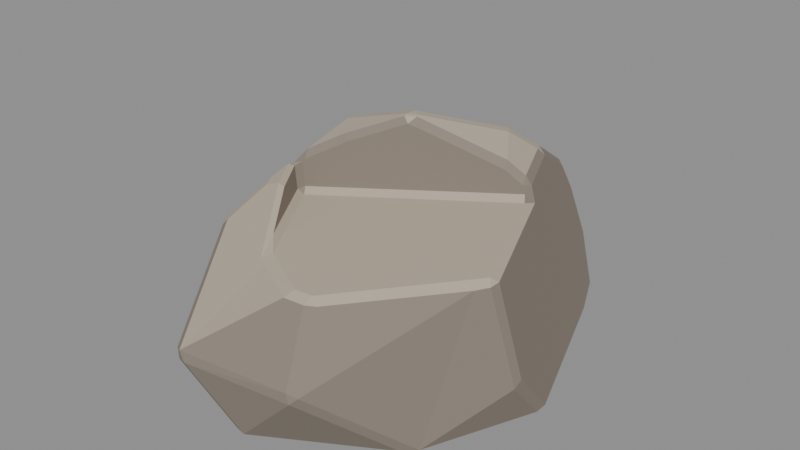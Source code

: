 # Source: G21.blend  (saved by Blender 4.2.68; exported with 4.5.12 LTS)
import bpy
from mathutils import Matrix  # noqa: F401  (used for matrix-valued properties, if any)

bpy.ops.wm.read_factory_settings(use_empty=True)
scene = bpy.context.scene
scene.name = 'Scene'

# ---- materials (node trees are filled in below, after node groups)
mat_stone_base = bpy.data.materials.new('stone_base')
mat_stone_base.use_backface_culling = True
mat_stone_base.diffuse_color = (0.2623, 0.2232, 0.1812, 1.0)
mat_stone_top = bpy.data.materials.new('stone_top')
mat_stone_top.use_backface_culling = True
mat_stone_top.diffuse_color = (0.4564, 0.3916, 0.305, 1.0)

# ---- material node trees
mat_stone_base.use_nodes = True; mat_stone_base.node_tree.nodes.clear()
_N = mat_stone_base.node_tree.nodes; _L = mat_stone_base.node_tree.links
n0 = _N.new('ShaderNodeBsdfPrincipled'); n0.name = 'Principled BSDF'; n0.location = (10, 300)
n0.inputs[0].default_value = (0.2623, 0.2232, 0.1812, 1.0)
n0.inputs[2].default_value = 0.96
n1 = _N.new('ShaderNodeOutputMaterial'); n1.name = 'Material Output'; n1.location = (300, 300)
_L.new(n0.outputs[0], n1.inputs[0])
n1.is_active_output = True
mat_stone_top.use_nodes = True; mat_stone_top.node_tree.nodes.clear()
_N = mat_stone_top.node_tree.nodes; _L = mat_stone_top.node_tree.links
n0 = _N.new('ShaderNodeBsdfPrincipled'); n0.name = 'Principled BSDF'; n0.location = (10, 300)
n0.inputs[0].default_value = (0.4564, 0.3916, 0.305, 1.0)
n0.inputs[2].default_value = 0.94
n1 = _N.new('ShaderNodeOutputMaterial'); n1.name = 'Material Output'; n1.location = (300, 300)
_L.new(n0.outputs[0], n1.inputs[0])
n1.is_active_output = True

# ---- meshes
me_rock = bpy.data.meshes.new('rock')
me_rock.from_pydata([(-0.2569, -0.2072, 1.357), (-0.07155, -1.242, 0.0287), (-0.02406, -1.211, 0.0), (-0.002737, -1.257, 0.02882), (0.7391, -0.7685, 0.0), (0.7778, -0.7789, 0.03042), (0.7052, -0.8483, 0.02856), (-0.3096, -0.4401, 1.008), (-0.3261, -0.4138, 1.044), (-0.3395, -0.4595, 1.04), (-0.3529, 0.009849, 1.283), (-0.318, 0.06228, 1.298), (0.5162, 1.192, 0.0), (0.5174, 1.228, 0.03014), (0.5874, 1.165, 0.03056), (-0.3233, 1.286, 0.0), (-0.3514, 1.305, 0.03058), (-0.2718, 1.324, 0.03251), (-0.9918, 0.465, 0.0), (-1.029, 0.3774, 0.03238), (-1.016, 0.4909, 0.03073), (-0.8493, -0.7135, 0.0287), (-0.9332, -0.6287, 0.04001), (-0.9598, -0.5497, 0.03238), (-0.9116, -0.6086, 0.0), (0.4156, -1.323, 0.4466), (0.46, -1.303, 0.4909), (0.4018, -1.325, 0.508), (-0.2229, -0.07618, 1.383), (-0.2489, -0.1416, 1.377), (0.03292, 1.4, 0.4356), (-0.0286, 1.391, 0.4499), (-0.8337, 0.8583, 0.4497), (-0.7954, 0.886, 0.4927), (-0.7948, 0.8975, 0.4733), (-0.8029, 0.8977, 0.4545), (-0.3413, -1.36, 0.478), (-0.3109, -1.381, 0.4282), (-0.2495, -1.4, 0.4397), (-0.283, -1.396, 0.4988), (-0.02738, 1.054, 0.9828), (-0.08804, 1.058, 0.9627), (-0.08264, 1.041, 0.9826), (-0.06785, 1.034, 0.9915), (-0.05327, 1.035, 0.9957), (-0.0409, 1.04, 0.9948), (-0.852, 0.4476, 0.7883), (-0.8347, 0.5088, 0.7847), (-0.8737, 0.4842, 0.7397), (-0.6663, 0.4016, 0.9907), (-0.6355, 0.4591, 1.002), (0.4988, 0.3063, 1.352), (0.4589, 0.3597, 1.348), (0.1592, -0.0634, 1.499), (0.1502, -0.1281, 1.5), (0.2085, -0.1018, 1.499), (0.5341, 0.8327, 0.9764), (0.4871, 0.8625, 1.002), (0.613, 0.499, 1.185), (0.5689, 0.5121, 1.222), (0.5995, 0.4457, 1.236), (0.525, 0.9602, 0.7957), (0.4796, 1.005, 0.8011), (0.5393, 1.122, 0.4431), (0.4957, 1.169, 0.45), (0.6031, 1.15, 0.09079), (0.5632, 1.197, 0.07804), (1.1, -0.3701, 0.3876), (1.096, -0.4221, 0.3547), (1.057, -0.05135, 0.03321), (1.056, -0.1296, 0.03078), (1.032, -0.06281, 0.0), (0.6909, 0.9436, 0.03321), (0.6648, 0.9356, 0.0), (-0.386, -0.6053, 1.149), (-0.359, -0.6672, 1.135), (-1.1, -0.0929, 0.3798), (-1.087, -0.094, 0.4375), (-1.094, -0.02508, 0.4099), (-0.5485, -0.7707, 0.9397), (-0.5563, -0.8171, 0.8952), (-0.5106, -0.8215, 0.9394), (-1.076, -0.2202, 0.4307), (-1.088, -0.2212, 0.3728), (-1.068, -0.2808, 0.3997), (0.1915, -0.167, 1.465), (0.213, -0.1202, 1.496), (0.1554, -0.1509, 1.495), (-0.09654, -0.3141, 1.338), (-0.137, -0.3002, 1.366), (0.6237, 0.09131, 1.244), (0.6221, 0.1252, 1.284), (0.2438, -0.1361, 1.442), (0.2213, -0.1149, 1.492), (0.7319, 0.1983, 1.146), (0.7051, 0.1786, 1.201), (0.7118, 0.1478, 1.157), (-0.2412, -0.6508, 1.151), (-0.2685, -0.6646, 1.17), (-0.3395, -0.4744, 1.184), (-0.3564, -0.5009, 1.199), (-0.3131, -0.4219, 1.212), (-0.3169, -0.3909, 1.261), (-0.003167, -1.032, 0.9318), (0.02349, -0.9804, 0.9583), (0.2928, -1.128, 0.9458), (0.2641, -1.176, 0.9144), (-0.116, -0.8643, 1.002), (-0.06977, -1.003, 0.9341), (-0.02247, -0.9603, 0.9599), (0.4, -1.115, 0.9476), (0.3833, -1.164, 0.9126), (0.4421, -1.136, 0.9142), (-0.3403, -0.473, 1.183), (-0.3269, -0.428, 1.195), (-0.3939, -0.4258, 1.168), (0.9818, -0.542, 1.005), (0.9681, -0.6179, 0.965), (0.9921, -0.5279, 1.006), (1.015, -0.5534, 0.97), (1.022, -0.4944, 0.976), (0.7196, 0.157, 1.104), (0.7369, 0.1311, 1.067), (0.7472, 0.2163, 1.042)], [], [(51, 93, 91), (62, 40, 57), (51, 95, 60), (44, 52, 45), (55, 86, 93), (64, 30, 62), (11, 28, 53), (34, 41, 31), (89, 0, 102), (62, 30, 40), (13, 64, 66), (50, 42, 41), (51, 55, 93), (20, 35, 16), (13, 17, 30), (20, 48, 32), (45, 52, 57), (112, 26, 117), (3, 6, 25), (18, 15, 73), (106, 27, 111), (16, 34, 31), (23, 76, 19), (68, 117, 5), (50, 43, 42), (38, 3, 25), (5, 70, 68), (74, 98, 100), (80, 22, 36), (104, 105, 110), (39, 103, 108), (29, 0, 89), (123, 67, 69), (8, 121, 90), (102, 0, 10), (9, 99, 97), (1, 2, 3), (4, 5, 6), (7, 8, 9), (12, 13, 14), (15, 16, 17), (18, 19, 20), (22, 24, 21), (25, 26, 27), (32, 34, 35), (37, 39, 36), (43, 44, 40), (46, 47, 48), (53, 54, 55), (58, 59, 60), (65, 14, 66), (69, 70, 71), (72, 73, 14), (76, 77, 78), (79, 80, 81), (82, 83, 84), (85, 86, 87), (94, 95, 96), (107, 108, 109), (110, 111, 112), (113, 114, 115), (118, 119, 120), (121, 122, 123), (53, 51, 52), (87, 88, 85), (54, 86, 55), (54, 28, 29), (91, 92, 90), (59, 56, 57), (60, 52, 51), (60, 94, 58), (90, 95, 91), (31, 40, 30), (11, 49, 10), (61, 57, 56), (97, 100, 98), (102, 88, 89), (10, 28, 11), (63, 62, 61), (12, 17, 13), (31, 17, 16), (63, 66, 64), (13, 66, 14), (15, 20, 16), (98, 107, 97), (79, 75, 74), (81, 36, 39), (103, 105, 104), (109, 103, 104), (111, 105, 106), (27, 38, 25), (112, 27, 26), (38, 1, 3), (2, 6, 3), (26, 6, 5), (21, 36, 22), (79, 84, 80), (84, 23, 22), (65, 72, 14), (14, 73, 12), (19, 78, 20), (78, 46, 48), (48, 33, 32), (73, 69, 71), (4, 70, 5), (21, 2, 1), (24, 19, 18), (49, 47, 46), (76, 82, 77), (113, 100, 99), (102, 114, 101), (119, 116, 117), (67, 119, 68), (121, 94, 96), (120, 122, 118), (70, 67, 68), (117, 110, 112), (92, 86, 85), (107, 7, 9), (8, 113, 9), (7, 121, 8), (21, 1, 37), (51, 91, 95), (44, 53, 52), (53, 44, 11), (44, 43, 11), (34, 33, 41), (13, 30, 64), (41, 33, 50), (33, 47, 50), (20, 32, 35), (20, 78, 48), (59, 57, 52), (57, 40, 45), (12, 73, 15), (73, 71, 18), (71, 4, 24), (4, 2, 24), (24, 18, 71), (106, 39, 27), (16, 35, 34), (23, 83, 76), (119, 117, 68), (117, 26, 5), (50, 11, 43), (74, 75, 98), (80, 84, 22), (110, 116, 104), (116, 118, 122), (104, 116, 7), (122, 7, 116), (7, 109, 104), (108, 98, 75), (75, 81, 108), (81, 39, 108), (39, 106, 103), (89, 87, 54), (54, 29, 89), (63, 61, 72), (61, 56, 123), (72, 61, 123), (56, 58, 123), (58, 94, 123), (123, 120, 67), (65, 63, 72), (69, 72, 123), (121, 96, 90), (90, 92, 88), (92, 85, 88), (90, 88, 8), (88, 101, 8), (101, 114, 8), (0, 29, 10), (10, 49, 115), (49, 46, 77), (115, 49, 77), (77, 82, 115), (82, 79, 115), (79, 74, 115), (74, 100, 115), (115, 102, 10), (97, 107, 9), (9, 113, 99), (22, 23, 24), (32, 33, 34), (37, 38, 39), (45, 40, 44), (40, 41, 42), (43, 40, 42), (53, 55, 51), (87, 89, 88), (54, 87, 86), (54, 53, 28), (91, 93, 92), (59, 58, 56), (60, 59, 52), (60, 95, 94), (90, 96, 95), (31, 41, 40), (11, 50, 49), (61, 62, 57), (97, 99, 100), (102, 101, 88), (10, 29, 28), (63, 64, 62), (12, 15, 17), (31, 30, 17), (63, 65, 66), (15, 18, 20), (98, 108, 107), (79, 81, 75), (81, 80, 36), (103, 106, 105), (109, 108, 103), (111, 110, 105), (27, 39, 38), (112, 111, 27), (38, 37, 1), (2, 4, 6), (26, 25, 6), (21, 37, 36), (79, 82, 84), (84, 83, 23), (19, 76, 78), (78, 77, 46), (48, 47, 33), (73, 72, 69), (4, 71, 70), (21, 24, 2), (24, 23, 19), (49, 50, 47), (76, 83, 82), (113, 115, 100), (102, 115, 114), (119, 118, 116), (67, 120, 119), (121, 123, 94), (120, 123, 122), (70, 69, 67), (117, 116, 110), (92, 93, 86), (107, 109, 7), (8, 114, 113), (7, 122, 121)])
me_rock.polygons.foreach_set('material_index', [1, 0, 1, 1, 1, 0, 1, 0, 1, 0, 0, 1, 1, 0, 0, 0, 1, 0, 0, 0, 0, 0, 0, 0, 1, 0, 0, 1, 0, 1, 1, 1, 0, 0, 1, 0, 0, 0, 0, 0, 0, 0, 0, 0, 0, 0, 1, 0, 1, 1, 0, 0, 0, 0, 1, 0, 1, 0, 1, 1, 1, 1, 0, 1, 0, 1, 1, 0, 0, 1, 0, 0, 0, 1, 0, 1, 0, 1, 0, 0, 0, 0, 0, 0, 1, 1, 0, 1, 1, 1, 0, 0, 0, 0, 0, 0, 0, 0, 0, 0, 0, 0, 0, 0, 0, 0, 0, 1, 0, 1, 0, 1, 0, 0, 1, 0, 1, 0, 1, 0, 1, 0, 1, 1, 1, 1, 0, 0, 1, 1, 0, 0, 1, 1, 0, 0, 0, 0, 0, 0, 0, 0, 0, 0, 1, 1, 0, 1, 1, 1, 1, 1, 1, 1, 1, 1, 1, 1, 0, 0, 0, 0, 0, 0, 0, 0, 0, 0, 0, 0, 0, 0, 1, 1, 1, 1, 1, 1, 1, 1, 1, 0, 0, 0, 0, 0, 0, 1, 1, 1, 0, 1, 1, 0, 0, 1, 0, 0, 0, 1, 0, 1, 0, 1, 0, 0, 0, 0, 0, 1, 1, 0, 1, 1, 1, 0, 0, 0, 0, 0, 0, 0, 0, 0, 0, 0, 0, 0, 0, 0, 1, 0, 1, 0, 1, 0, 0, 1, 0, 1, 0, 1, 0, 1])
me_rock.materials.append(mat_stone_base)
me_rock.materials.append(mat_stone_top)
me_rock.update()

# ---- objects
ob_rock = bpy.data.objects.new('rock', me_rock)
ob_g21 = bpy.data.objects.new('G21', None)

# ---- transforms, parenting, visibility, modifiers, constraints
ob_rock.parent = ob_g21
ob_rock.location = (0.0, 0.0, 0.0)
ob_g21.location = (0.0, 0.0, 0.0)

# ---- collection membership
scene.collection.objects.link(ob_rock)
scene.collection.objects.link(ob_g21)

# ---- scene / render settings (as saved in the file)
scene.frame_start = 1; scene.frame_end = 250; scene.frame_set(1)
scene.render.engine = 'BLENDER_EEVEE_NEXT'
bpy.context.view_layer.update()

# ---- added for rendering (the .blend has no active camera and no usable light): camera, sun + grey world if the file has none
cam_auto = bpy.data.cameras.new('AutoCamera')
cam_auto.lens = 50.0
cam_auto.sensor_width = 36.0
cam_auto.clip_end = 1000.0
ob_auto_camera = bpy.data.objects.new('AutoCamera', cam_auto)
scene.collection.objects.link(ob_auto_camera)
ob_auto_camera.location = (3.57501, -4.29001, 3.61001)
ob_auto_camera.rotation_euler = (1.09748, -7.21219e-08, 0.694738)
scene.camera = ob_auto_camera
light_auto_sun = bpy.data.lights.new('AutoSun', 'SUN')
light_auto_sun.energy = 3.0
light_auto_sun.angle = 0.0523599
ob_auto_sun = bpy.data.objects.new('AutoSun', light_auto_sun)
scene.collection.objects.link(ob_auto_sun)
ob_auto_sun.rotation_euler = (0.872665, 0.174533, 0.523599)
if scene.world is None:
    world_auto = bpy.data.worlds.new('AutoWorld')
    world_auto.color = (0.3, 0.3, 0.3)
    scene.world = world_auto
bpy.context.view_layer.update()
